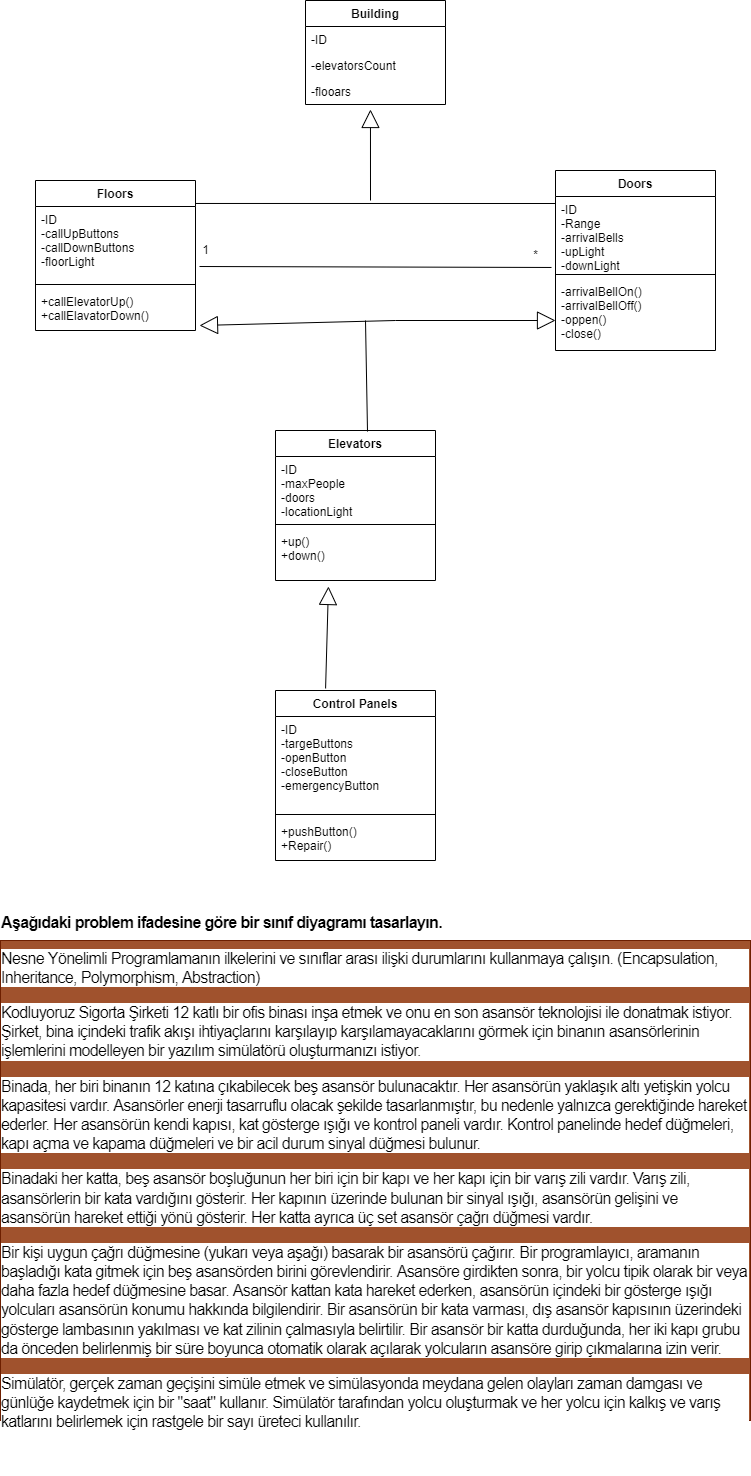

The diagram above was exported from draw.io. Its source (the exported page's mxGraphModel, read from the mxfile embedded in the PNG):
<mxGraphModel dx="868" dy="482" grid="1" gridSize="10" guides="1" tooltips="1" connect="1" arrows="1" fold="1" page="1" pageScale="1" pageWidth="827" pageHeight="1169" math="0" shadow="0">
  <root>
    <mxCell id="0" />
    <mxCell id="1" parent="0" />
    <mxCell id="d9p1i5A4A_LW_ubQ5IIr-1" value="Building" style="swimlane;fontStyle=1;childLayout=stackLayout;horizontal=1;startSize=26;fillColor=none;horizontalStack=0;resizeParent=1;resizeParentMax=0;resizeLast=0;collapsible=1;marginBottom=0;" vertex="1" parent="1">
      <mxGeometry x="340" y="40" width="140" height="104" as="geometry" />
    </mxCell>
    <mxCell id="d9p1i5A4A_LW_ubQ5IIr-2" value="-ID" style="text;strokeColor=none;fillColor=none;align=left;verticalAlign=top;spacingLeft=4;spacingRight=4;overflow=hidden;rotatable=0;points=[[0,0.5],[1,0.5]];portConstraint=eastwest;" vertex="1" parent="d9p1i5A4A_LW_ubQ5IIr-1">
      <mxGeometry y="26" width="140" height="26" as="geometry" />
    </mxCell>
    <mxCell id="d9p1i5A4A_LW_ubQ5IIr-3" value="-elevatorsCount" style="text;strokeColor=none;fillColor=none;align=left;verticalAlign=top;spacingLeft=4;spacingRight=4;overflow=hidden;rotatable=0;points=[[0,0.5],[1,0.5]];portConstraint=eastwest;" vertex="1" parent="d9p1i5A4A_LW_ubQ5IIr-1">
      <mxGeometry y="52" width="140" height="26" as="geometry" />
    </mxCell>
    <mxCell id="d9p1i5A4A_LW_ubQ5IIr-4" value="-flooars" style="text;strokeColor=none;fillColor=none;align=left;verticalAlign=top;spacingLeft=4;spacingRight=4;overflow=hidden;rotatable=0;points=[[0,0.5],[1,0.5]];portConstraint=eastwest;" vertex="1" parent="d9p1i5A4A_LW_ubQ5IIr-1">
      <mxGeometry y="78" width="140" height="26" as="geometry" />
    </mxCell>
    <mxCell id="d9p1i5A4A_LW_ubQ5IIr-5" value="Floors" style="swimlane;fontStyle=1;align=center;verticalAlign=top;childLayout=stackLayout;horizontal=1;startSize=26;horizontalStack=0;resizeParent=1;resizeParentMax=0;resizeLast=0;collapsible=1;marginBottom=0;" vertex="1" parent="1">
      <mxGeometry x="70" y="220" width="160" height="150" as="geometry" />
    </mxCell>
    <mxCell id="d9p1i5A4A_LW_ubQ5IIr-6" value="-ID&#10;-callUpButtons&#10;-callDownButtons&#10;-floorLight" style="text;strokeColor=none;fillColor=none;align=left;verticalAlign=top;spacingLeft=4;spacingRight=4;overflow=hidden;rotatable=0;points=[[0,0.5],[1,0.5]];portConstraint=eastwest;" vertex="1" parent="d9p1i5A4A_LW_ubQ5IIr-5">
      <mxGeometry y="26" width="160" height="74" as="geometry" />
    </mxCell>
    <mxCell id="d9p1i5A4A_LW_ubQ5IIr-7" value="" style="line;strokeWidth=1;fillColor=none;align=left;verticalAlign=middle;spacingTop=-1;spacingLeft=3;spacingRight=3;rotatable=0;labelPosition=right;points=[];portConstraint=eastwest;" vertex="1" parent="d9p1i5A4A_LW_ubQ5IIr-5">
      <mxGeometry y="100" width="160" height="8" as="geometry" />
    </mxCell>
    <mxCell id="d9p1i5A4A_LW_ubQ5IIr-8" value="+callElevatorUp()&#10;+callElavatorDown()" style="text;strokeColor=none;fillColor=none;align=left;verticalAlign=top;spacingLeft=4;spacingRight=4;overflow=hidden;rotatable=0;points=[[0,0.5],[1,0.5]];portConstraint=eastwest;" vertex="1" parent="d9p1i5A4A_LW_ubQ5IIr-5">
      <mxGeometry y="108" width="160" height="42" as="geometry" />
    </mxCell>
    <mxCell id="d9p1i5A4A_LW_ubQ5IIr-9" value="Doors" style="swimlane;fontStyle=1;align=center;verticalAlign=top;childLayout=stackLayout;horizontal=1;startSize=26;horizontalStack=0;resizeParent=1;resizeParentMax=0;resizeLast=0;collapsible=1;marginBottom=0;" vertex="1" parent="1">
      <mxGeometry x="590" y="210" width="160" height="180" as="geometry" />
    </mxCell>
    <mxCell id="d9p1i5A4A_LW_ubQ5IIr-10" value="-ID&#10;-Range&#10;-arrivalBells&#10;-upLight&#10;-downLight" style="text;strokeColor=none;fillColor=none;align=left;verticalAlign=top;spacingLeft=4;spacingRight=4;overflow=hidden;rotatable=0;points=[[0,0.5],[1,0.5]];portConstraint=eastwest;" vertex="1" parent="d9p1i5A4A_LW_ubQ5IIr-9">
      <mxGeometry y="26" width="160" height="74" as="geometry" />
    </mxCell>
    <mxCell id="d9p1i5A4A_LW_ubQ5IIr-11" value="" style="line;strokeWidth=1;fillColor=none;align=left;verticalAlign=middle;spacingTop=-1;spacingLeft=3;spacingRight=3;rotatable=0;labelPosition=right;points=[];portConstraint=eastwest;" vertex="1" parent="d9p1i5A4A_LW_ubQ5IIr-9">
      <mxGeometry y="100" width="160" height="8" as="geometry" />
    </mxCell>
    <mxCell id="d9p1i5A4A_LW_ubQ5IIr-12" value="-arrivalBellOn()&#10;-arrivalBellOff()&#10;-oppen()&#10;-close()" style="text;strokeColor=none;fillColor=none;align=left;verticalAlign=top;spacingLeft=4;spacingRight=4;overflow=hidden;rotatable=0;points=[[0,0.5],[1,0.5]];portConstraint=eastwest;" vertex="1" parent="d9p1i5A4A_LW_ubQ5IIr-9">
      <mxGeometry y="108" width="160" height="72" as="geometry" />
    </mxCell>
    <mxCell id="d9p1i5A4A_LW_ubQ5IIr-13" value="" style="endArrow=none;html=1;rounded=0;exitX=1;exitY=-0.041;exitDx=0;exitDy=0;exitPerimeter=0;" edge="1" parent="1" source="d9p1i5A4A_LW_ubQ5IIr-6">
      <mxGeometry width="50" height="50" relative="1" as="geometry">
        <mxPoint x="420" y="280" as="sourcePoint" />
        <mxPoint x="590" y="243" as="targetPoint" />
      </mxGeometry>
    </mxCell>
    <mxCell id="d9p1i5A4A_LW_ubQ5IIr-14" value="" style="endArrow=block;endSize=16;endFill=0;html=1;rounded=0;entryX=0.464;entryY=1.192;entryDx=0;entryDy=0;entryPerimeter=0;" edge="1" parent="1" target="d9p1i5A4A_LW_ubQ5IIr-4">
      <mxGeometry width="160" relative="1" as="geometry">
        <mxPoint x="405" y="240" as="sourcePoint" />
        <mxPoint x="520" y="250" as="targetPoint" />
      </mxGeometry>
    </mxCell>
    <mxCell id="d9p1i5A4A_LW_ubQ5IIr-15" value="" style="endArrow=none;html=1;rounded=0;exitX=1.025;exitY=0.811;exitDx=0;exitDy=0;exitPerimeter=0;entryX=-0.025;entryY=0.959;entryDx=0;entryDy=0;entryPerimeter=0;" edge="1" parent="1" source="d9p1i5A4A_LW_ubQ5IIr-6" target="d9p1i5A4A_LW_ubQ5IIr-10">
      <mxGeometry width="50" height="50" relative="1" as="geometry">
        <mxPoint x="360" y="320" as="sourcePoint" />
        <mxPoint x="410" y="270" as="targetPoint" />
      </mxGeometry>
    </mxCell>
    <mxCell id="d9p1i5A4A_LW_ubQ5IIr-16" value="1" style="text;html=1;resizable=0;autosize=1;align=center;verticalAlign=middle;points=[];fillColor=none;strokeColor=none;rounded=0;" vertex="1" parent="1">
      <mxGeometry x="230" y="280" width="20" height="20" as="geometry" />
    </mxCell>
    <mxCell id="d9p1i5A4A_LW_ubQ5IIr-17" value="*" style="text;html=1;resizable=0;autosize=1;align=center;verticalAlign=middle;points=[];fillColor=none;strokeColor=none;rounded=0;" vertex="1" parent="1">
      <mxGeometry x="560" y="285" width="20" height="20" as="geometry" />
    </mxCell>
    <mxCell id="d9p1i5A4A_LW_ubQ5IIr-18" value="Elevators" style="swimlane;fontStyle=1;align=center;verticalAlign=top;childLayout=stackLayout;horizontal=1;startSize=26;horizontalStack=0;resizeParent=1;resizeParentMax=0;resizeLast=0;collapsible=1;marginBottom=0;" vertex="1" parent="1">
      <mxGeometry x="310" y="470" width="160" height="150" as="geometry" />
    </mxCell>
    <mxCell id="d9p1i5A4A_LW_ubQ5IIr-19" value="-ID&#10;-maxPeople&#10;-doors&#10;-locationLight" style="text;strokeColor=none;fillColor=none;align=left;verticalAlign=top;spacingLeft=4;spacingRight=4;overflow=hidden;rotatable=0;points=[[0,0.5],[1,0.5]];portConstraint=eastwest;" vertex="1" parent="d9p1i5A4A_LW_ubQ5IIr-18">
      <mxGeometry y="26" width="160" height="64" as="geometry" />
    </mxCell>
    <mxCell id="d9p1i5A4A_LW_ubQ5IIr-20" value="" style="line;strokeWidth=1;fillColor=none;align=left;verticalAlign=middle;spacingTop=-1;spacingLeft=3;spacingRight=3;rotatable=0;labelPosition=right;points=[];portConstraint=eastwest;" vertex="1" parent="d9p1i5A4A_LW_ubQ5IIr-18">
      <mxGeometry y="90" width="160" height="8" as="geometry" />
    </mxCell>
    <mxCell id="d9p1i5A4A_LW_ubQ5IIr-21" value="+up()&#10;+down()" style="text;strokeColor=none;fillColor=none;align=left;verticalAlign=top;spacingLeft=4;spacingRight=4;overflow=hidden;rotatable=0;points=[[0,0.5],[1,0.5]];portConstraint=eastwest;" vertex="1" parent="d9p1i5A4A_LW_ubQ5IIr-18">
      <mxGeometry y="98" width="160" height="52" as="geometry" />
    </mxCell>
    <mxCell id="d9p1i5A4A_LW_ubQ5IIr-22" value="Control Panels" style="swimlane;fontStyle=1;align=center;verticalAlign=top;childLayout=stackLayout;horizontal=1;startSize=26;horizontalStack=0;resizeParent=1;resizeParentMax=0;resizeLast=0;collapsible=1;marginBottom=0;" vertex="1" parent="1">
      <mxGeometry x="310" y="730" width="160" height="170" as="geometry" />
    </mxCell>
    <mxCell id="d9p1i5A4A_LW_ubQ5IIr-23" value="-ID&#10;-targeButtons&#10;-openButton&#10;-closeButton&#10;-emergencyButton" style="text;strokeColor=none;fillColor=none;align=left;verticalAlign=top;spacingLeft=4;spacingRight=4;overflow=hidden;rotatable=0;points=[[0,0.5],[1,0.5]];portConstraint=eastwest;" vertex="1" parent="d9p1i5A4A_LW_ubQ5IIr-22">
      <mxGeometry y="26" width="160" height="94" as="geometry" />
    </mxCell>
    <mxCell id="d9p1i5A4A_LW_ubQ5IIr-24" value="" style="line;strokeWidth=1;fillColor=none;align=left;verticalAlign=middle;spacingTop=-1;spacingLeft=3;spacingRight=3;rotatable=0;labelPosition=right;points=[];portConstraint=eastwest;" vertex="1" parent="d9p1i5A4A_LW_ubQ5IIr-22">
      <mxGeometry y="120" width="160" height="8" as="geometry" />
    </mxCell>
    <mxCell id="d9p1i5A4A_LW_ubQ5IIr-25" value="+pushButton()&#10;+Repair()" style="text;strokeColor=none;fillColor=none;align=left;verticalAlign=top;spacingLeft=4;spacingRight=4;overflow=hidden;rotatable=0;points=[[0,0.5],[1,0.5]];portConstraint=eastwest;" vertex="1" parent="d9p1i5A4A_LW_ubQ5IIr-22">
      <mxGeometry y="128" width="160" height="42" as="geometry" />
    </mxCell>
    <mxCell id="d9p1i5A4A_LW_ubQ5IIr-27" value="" style="endArrow=block;endSize=16;endFill=0;html=1;rounded=0;" edge="1" parent="1">
      <mxGeometry width="160" relative="1" as="geometry">
        <mxPoint x="430" y="360" as="sourcePoint" />
        <mxPoint x="590" y="360" as="targetPoint" />
      </mxGeometry>
    </mxCell>
    <mxCell id="d9p1i5A4A_LW_ubQ5IIr-28" value="" style="endArrow=block;endSize=16;endFill=0;html=1;rounded=0;entryX=1.025;entryY=0.881;entryDx=0;entryDy=0;entryPerimeter=0;" edge="1" parent="1" target="d9p1i5A4A_LW_ubQ5IIr-8">
      <mxGeometry width="160" relative="1" as="geometry">
        <mxPoint x="430" y="360" as="sourcePoint" />
        <mxPoint x="420" y="380" as="targetPoint" />
      </mxGeometry>
    </mxCell>
    <mxCell id="d9p1i5A4A_LW_ubQ5IIr-29" value="" style="endArrow=none;html=1;rounded=0;exitX=0.575;exitY=0.007;exitDx=0;exitDy=0;exitPerimeter=0;" edge="1" parent="1" source="d9p1i5A4A_LW_ubQ5IIr-18">
      <mxGeometry width="50" height="50" relative="1" as="geometry">
        <mxPoint x="420" y="500" as="sourcePoint" />
        <mxPoint x="400" y="360" as="targetPoint" />
      </mxGeometry>
    </mxCell>
    <mxCell id="d9p1i5A4A_LW_ubQ5IIr-30" value="" style="endArrow=block;endSize=16;endFill=0;html=1;rounded=0;entryX=0.331;entryY=1.115;entryDx=0;entryDy=0;entryPerimeter=0;exitX=0.313;exitY=-0.012;exitDx=0;exitDy=0;exitPerimeter=0;" edge="1" parent="1" source="d9p1i5A4A_LW_ubQ5IIr-22" target="d9p1i5A4A_LW_ubQ5IIr-21">
      <mxGeometry width="160" relative="1" as="geometry">
        <mxPoint x="360" y="700" as="sourcePoint" />
        <mxPoint x="520" y="700" as="targetPoint" />
      </mxGeometry>
    </mxCell>
    <mxCell id="d9p1i5A4A_LW_ubQ5IIr-31" value="&#10;&#10;&lt;p style=&quot;box-sizing: border-box; margin-top: 0px; margin-bottom: 1rem; color: rgb(0, 0, 0); font-family: nunito, sans-serif; font-size: 16px; font-style: normal; font-weight: 400; letter-spacing: -0.64px; text-align: left; text-indent: 0px; text-transform: none; word-spacing: 0px; background-color: rgb(255, 255, 255);&quot;&gt;&lt;strong style=&quot;box-sizing: border-box ; font-weight: bolder&quot;&gt;Aşağıdaki problem ifadesine göre bir sınıf diyagramı tasarlayın.&lt;/strong&gt;&lt;/p&gt;&lt;p style=&quot;box-sizing: border-box; margin-top: 0px; margin-bottom: 1rem; color: rgb(0, 0, 0); font-family: nunito, sans-serif; font-size: 16px; font-style: normal; font-weight: 400; letter-spacing: -0.64px; text-align: left; text-indent: 0px; text-transform: none; word-spacing: 0px; background-color: rgb(255, 255, 255);&quot;&gt;Nesne Yönelimli Programlamanın ilkelerini ve sınıflar arası ilişki durumlarını kullanmaya çalışın. (Encapsulation, Inheritance, Polymorphism, Abstraction)&lt;/p&gt;&lt;p style=&quot;box-sizing: border-box; margin-top: 0px; margin-bottom: 1rem; color: rgb(0, 0, 0); font-family: nunito, sans-serif; font-size: 16px; font-style: normal; font-weight: 400; letter-spacing: -0.64px; text-align: left; text-indent: 0px; text-transform: none; word-spacing: 0px; background-color: rgb(255, 255, 255);&quot;&gt;Kodluyoruz Sigorta Şirketi 12 katlı bir ofis binası inşa etmek ve onu en son asansör teknolojisi ile donatmak istiyor. Şirket, bina içindeki trafik akışı ihtiyaçlarını karşılayıp karşılamayacaklarını görmek için binanın asansörlerinin işlemlerini modelleyen bir yazılım simülatörü oluşturmanızı istiyor.&lt;/p&gt;&lt;p style=&quot;box-sizing: border-box; margin-top: 0px; margin-bottom: 1rem; color: rgb(0, 0, 0); font-family: nunito, sans-serif; font-size: 16px; font-style: normal; font-weight: 400; letter-spacing: -0.64px; text-align: left; text-indent: 0px; text-transform: none; word-spacing: 0px; background-color: rgb(255, 255, 255);&quot;&gt;Binada, her biri binanın 12 katına çıkabilecek beş asansör bulunacaktır. Her asansörün yaklaşık altı yetişkin yolcu kapasitesi vardır. Asansörler enerji tasarruflu olacak şekilde tasarlanmıştır, bu nedenle yalnızca gerektiğinde hareket ederler. Her asansörün kendi kapısı, kat gösterge ışığı ve kontrol paneli vardır. Kontrol panelinde hedef düğmeleri, kapı açma ve kapama düğmeleri ve bir acil durum sinyal düğmesi bulunur.&lt;/p&gt;&lt;p style=&quot;box-sizing: border-box; margin-top: 0px; margin-bottom: 1rem; color: rgb(0, 0, 0); font-family: nunito, sans-serif; font-size: 16px; font-style: normal; font-weight: 400; letter-spacing: -0.64px; text-align: left; text-indent: 0px; text-transform: none; word-spacing: 0px; background-color: rgb(255, 255, 255);&quot;&gt;Binadaki her katta, beş asansör boşluğunun her biri için bir kapı ve her kapı için bir varış zili vardır. Varış zili, asansörlerin bir kata vardığını gösterir. Her kapının üzerinde bulunan bir sinyal ışığı, asansörün gelişini ve asansörün hareket ettiği yönü gösterir. Her katta ayrıca üç set asansör çağrı düğmesi vardır.&lt;/p&gt;&lt;p style=&quot;box-sizing: border-box; margin-top: 0px; margin-bottom: 1rem; color: rgb(0, 0, 0); font-family: nunito, sans-serif; font-size: 16px; font-style: normal; font-weight: 400; letter-spacing: -0.64px; text-align: left; text-indent: 0px; text-transform: none; word-spacing: 0px; background-color: rgb(255, 255, 255);&quot;&gt;Bir kişi uygun çağrı düğmesine (yukarı veya aşağı) basarak bir asansörü çağırır. Bir programlayıcı, aramanın başladığı kata gitmek için beş asansörden birini görevlendirir. Asansöre girdikten sonra, bir yolcu tipik olarak bir veya daha fazla hedef düğmesine basar. Asansör kattan kata hareket ederken, asansörün içindeki bir gösterge ışığı yolcuları asansörün konumu hakkında bilgilendirir. Bir asansörün bir kata varması, dış asansör kapısının üzerindeki gösterge lambasının yakılması ve kat zilinin çalmasıyla belirtilir. Bir asansör bir katta durduğunda, her iki kapı grubu da önceden belirlenmiş bir süre boyunca otomatik olarak açılarak yolcuların asansöre girip çıkmalarına izin verir.&lt;/p&gt;&lt;p style=&quot;box-sizing: border-box; margin-top: 0px; margin-bottom: 1rem; color: rgb(0, 0, 0); font-family: nunito, sans-serif; font-size: 16px; font-style: normal; font-weight: 400; letter-spacing: -0.64px; text-align: left; text-indent: 0px; text-transform: none; word-spacing: 0px; background-color: rgb(255, 255, 255);&quot;&gt;Simülatör, gerçek zaman geçişini simüle etmek ve simülasyonda meydana gelen olayları zaman damgası ve günlüğe kaydetmek için bir &quot;saat&quot; kullanır. Simülatör tarafından yolcu oluşturmak ve her yolcu için kalkış ve varış katlarını belirlemek için rastgele bir sayı üreteci kullanılır.&lt;/p&gt;&#10;&#10;" style="text;html=1;strokeColor=#6D1F00;fillColor=#a0522d;align=center;verticalAlign=middle;whiteSpace=wrap;rounded=0;fontColor=#ffffff;" vertex="1" parent="1">
      <mxGeometry x="35" y="980" width="750" height="480" as="geometry" />
    </mxCell>
  </root>
</mxGraphModel>